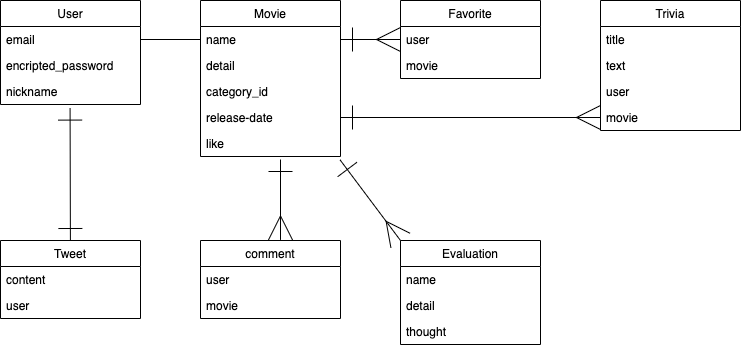

The diagram above was exported from draw.io. Its source (the exported page's mxGraphModel, read from the mxfile embedded in the PNG):
<mxGraphModel dx="757" dy="674" grid="1" gridSize="10" guides="1" tooltips="1" connect="1" arrows="0" fold="1" page="1" pageScale="1" pageWidth="827" pageHeight="1169" math="0" shadow="0">
  <root>
    <mxCell id="0" />
    <mxCell id="1" parent="0" />
    <mxCell id="2" value="User" style="swimlane;fontStyle=0;childLayout=stackLayout;horizontal=1;startSize=26;fillColor=none;horizontalStack=0;resizeParent=1;resizeParentMax=0;resizeLast=0;collapsible=1;marginBottom=0;" parent="1" vertex="1">
      <mxGeometry x="40" y="40" width="140" height="104" as="geometry" />
    </mxCell>
    <mxCell id="3" value="email&#10;" style="text;strokeColor=none;fillColor=none;align=left;verticalAlign=top;spacingLeft=4;spacingRight=4;overflow=hidden;rotatable=0;points=[[0,0.5],[1,0.5]];portConstraint=eastwest;" parent="2" vertex="1">
      <mxGeometry y="26" width="140" height="26" as="geometry" />
    </mxCell>
    <mxCell id="4" value="encripted_password" style="text;strokeColor=none;fillColor=none;align=left;verticalAlign=top;spacingLeft=4;spacingRight=4;overflow=hidden;rotatable=0;points=[[0,0.5],[1,0.5]];portConstraint=eastwest;" parent="2" vertex="1">
      <mxGeometry y="52" width="140" height="26" as="geometry" />
    </mxCell>
    <mxCell id="5" value="nickname" style="text;strokeColor=none;fillColor=none;align=left;verticalAlign=top;spacingLeft=4;spacingRight=4;overflow=hidden;rotatable=0;points=[[0,0.5],[1,0.5]];portConstraint=eastwest;" parent="2" vertex="1">
      <mxGeometry y="78" width="140" height="26" as="geometry" />
    </mxCell>
    <mxCell id="6" value="Tweet" style="swimlane;fontStyle=0;childLayout=stackLayout;horizontal=1;startSize=26;fillColor=none;horizontalStack=0;resizeParent=1;resizeParentMax=0;resizeLast=0;collapsible=1;marginBottom=0;" parent="1" vertex="1">
      <mxGeometry x="40" y="280" width="140" height="78" as="geometry" />
    </mxCell>
    <mxCell id="7" value="content" style="text;strokeColor=none;fillColor=none;align=left;verticalAlign=top;spacingLeft=4;spacingRight=4;overflow=hidden;rotatable=0;points=[[0,0.5],[1,0.5]];portConstraint=eastwest;" parent="6" vertex="1">
      <mxGeometry y="26" width="140" height="26" as="geometry" />
    </mxCell>
    <mxCell id="8" value="user" style="text;strokeColor=none;fillColor=none;align=left;verticalAlign=top;spacingLeft=4;spacingRight=4;overflow=hidden;rotatable=0;points=[[0,0.5],[1,0.5]];portConstraint=eastwest;" parent="6" vertex="1">
      <mxGeometry y="52" width="140" height="26" as="geometry" />
    </mxCell>
    <mxCell id="10" value="comment" style="swimlane;fontStyle=0;childLayout=stackLayout;horizontal=1;startSize=26;fillColor=none;horizontalStack=0;resizeParent=1;resizeParentMax=0;resizeLast=0;collapsible=1;marginBottom=0;" parent="1" vertex="1">
      <mxGeometry x="240" y="280" width="140" height="78" as="geometry" />
    </mxCell>
    <mxCell id="11" value="user" style="text;strokeColor=none;fillColor=none;align=left;verticalAlign=top;spacingLeft=4;spacingRight=4;overflow=hidden;rotatable=0;points=[[0,0.5],[1,0.5]];portConstraint=eastwest;" parent="10" vertex="1">
      <mxGeometry y="26" width="140" height="26" as="geometry" />
    </mxCell>
    <mxCell id="12" value="movie" style="text;strokeColor=none;fillColor=none;align=left;verticalAlign=top;spacingLeft=4;spacingRight=4;overflow=hidden;rotatable=0;points=[[0,0.5],[1,0.5]];portConstraint=eastwest;" parent="10" vertex="1">
      <mxGeometry y="52" width="140" height="26" as="geometry" />
    </mxCell>
    <mxCell id="14" value="Favorite" style="swimlane;fontStyle=0;childLayout=stackLayout;horizontal=1;startSize=26;fillColor=none;horizontalStack=0;resizeParent=1;resizeParentMax=0;resizeLast=0;collapsible=1;marginBottom=0;" parent="1" vertex="1">
      <mxGeometry x="440" y="40" width="140" height="78" as="geometry" />
    </mxCell>
    <mxCell id="15" value="user" style="text;strokeColor=none;fillColor=none;align=left;verticalAlign=top;spacingLeft=4;spacingRight=4;overflow=hidden;rotatable=0;points=[[0,0.5],[1,0.5]];portConstraint=eastwest;" parent="14" vertex="1">
      <mxGeometry y="26" width="140" height="26" as="geometry" />
    </mxCell>
    <mxCell id="16" value="movie" style="text;strokeColor=none;fillColor=none;align=left;verticalAlign=top;spacingLeft=4;spacingRight=4;overflow=hidden;rotatable=0;points=[[0,0.5],[1,0.5]];portConstraint=eastwest;" parent="14" vertex="1">
      <mxGeometry y="52" width="140" height="26" as="geometry" />
    </mxCell>
    <mxCell id="18" value="Evaluation" style="swimlane;fontStyle=0;childLayout=stackLayout;horizontal=1;startSize=26;fillColor=none;horizontalStack=0;resizeParent=1;resizeParentMax=0;resizeLast=0;collapsible=1;marginBottom=0;" parent="1" vertex="1">
      <mxGeometry x="440" y="280" width="140" height="104" as="geometry" />
    </mxCell>
    <mxCell id="19" value="name" style="text;strokeColor=none;fillColor=none;align=left;verticalAlign=top;spacingLeft=4;spacingRight=4;overflow=hidden;rotatable=0;points=[[0,0.5],[1,0.5]];portConstraint=eastwest;" parent="18" vertex="1">
      <mxGeometry y="26" width="140" height="26" as="geometry" />
    </mxCell>
    <mxCell id="20" value="detail" style="text;strokeColor=none;fillColor=none;align=left;verticalAlign=top;spacingLeft=4;spacingRight=4;overflow=hidden;rotatable=0;points=[[0,0.5],[1,0.5]];portConstraint=eastwest;" parent="18" vertex="1">
      <mxGeometry y="52" width="140" height="26" as="geometry" />
    </mxCell>
    <mxCell id="21" value="thought" style="text;strokeColor=none;fillColor=none;align=left;verticalAlign=top;spacingLeft=4;spacingRight=4;overflow=hidden;rotatable=0;points=[[0,0.5],[1,0.5]];portConstraint=eastwest;" parent="18" vertex="1">
      <mxGeometry y="78" width="140" height="26" as="geometry" />
    </mxCell>
    <mxCell id="22" value="Trivia" style="swimlane;fontStyle=0;childLayout=stackLayout;horizontal=1;startSize=26;fillColor=none;horizontalStack=0;resizeParent=1;resizeParentMax=0;resizeLast=0;collapsible=1;marginBottom=0;" parent="1" vertex="1">
      <mxGeometry x="640" y="40" width="140" height="130" as="geometry" />
    </mxCell>
    <mxCell id="23" value="title" style="text;strokeColor=none;fillColor=none;align=left;verticalAlign=top;spacingLeft=4;spacingRight=4;overflow=hidden;rotatable=0;points=[[0,0.5],[1,0.5]];portConstraint=eastwest;" parent="22" vertex="1">
      <mxGeometry y="26" width="140" height="26" as="geometry" />
    </mxCell>
    <mxCell id="24" value="text" style="text;strokeColor=none;fillColor=none;align=left;verticalAlign=top;spacingLeft=4;spacingRight=4;overflow=hidden;rotatable=0;points=[[0,0.5],[1,0.5]];portConstraint=eastwest;" parent="22" vertex="1">
      <mxGeometry y="52" width="140" height="26" as="geometry" />
    </mxCell>
    <mxCell id="25" value="user" style="text;strokeColor=none;fillColor=none;align=left;verticalAlign=top;spacingLeft=4;spacingRight=4;overflow=hidden;rotatable=0;points=[[0,0.5],[1,0.5]];portConstraint=eastwest;" parent="22" vertex="1">
      <mxGeometry y="78" width="140" height="26" as="geometry" />
    </mxCell>
    <mxCell id="34" value="movie" style="text;strokeColor=none;fillColor=none;align=left;verticalAlign=top;spacingLeft=4;spacingRight=4;overflow=hidden;rotatable=0;points=[[0,0.5],[1,0.5]];portConstraint=eastwest;" parent="22" vertex="1">
      <mxGeometry y="104" width="140" height="26" as="geometry" />
    </mxCell>
    <mxCell id="26" value="Movie" style="swimlane;fontStyle=0;childLayout=stackLayout;horizontal=1;startSize=26;fillColor=none;horizontalStack=0;resizeParent=1;resizeParentMax=0;resizeLast=0;collapsible=1;marginBottom=0;" parent="1" vertex="1">
      <mxGeometry x="240" y="40" width="140" height="156" as="geometry" />
    </mxCell>
    <mxCell id="27" value="name" style="text;strokeColor=none;fillColor=none;align=left;verticalAlign=top;spacingLeft=4;spacingRight=4;overflow=hidden;rotatable=0;points=[[0,0.5],[1,0.5]];portConstraint=eastwest;" parent="26" vertex="1">
      <mxGeometry y="26" width="140" height="26" as="geometry" />
    </mxCell>
    <mxCell id="28" value="detail" style="text;strokeColor=none;fillColor=none;align=left;verticalAlign=top;spacingLeft=4;spacingRight=4;overflow=hidden;rotatable=0;points=[[0,0.5],[1,0.5]];portConstraint=eastwest;" parent="26" vertex="1">
      <mxGeometry y="52" width="140" height="26" as="geometry" />
    </mxCell>
    <mxCell id="29" value="category_id" style="text;strokeColor=none;fillColor=none;align=left;verticalAlign=top;spacingLeft=4;spacingRight=4;overflow=hidden;rotatable=0;points=[[0,0.5],[1,0.5]];portConstraint=eastwest;" parent="26" vertex="1">
      <mxGeometry y="78" width="140" height="26" as="geometry" />
    </mxCell>
    <mxCell id="31" value="release-date" style="text;strokeColor=none;fillColor=none;align=left;verticalAlign=top;spacingLeft=4;spacingRight=4;overflow=hidden;rotatable=0;points=[[0,0.5],[1,0.5]];portConstraint=eastwest;" parent="26" vertex="1">
      <mxGeometry y="104" width="140" height="26" as="geometry" />
    </mxCell>
    <mxCell id="32" value="like" style="text;strokeColor=none;fillColor=none;align=left;verticalAlign=top;spacingLeft=4;spacingRight=4;overflow=hidden;rotatable=0;points=[[0,0.5],[1,0.5]];portConstraint=eastwest;" parent="26" vertex="1">
      <mxGeometry y="130" width="140" height="26" as="geometry" />
    </mxCell>
    <mxCell id="35" value="" style="endArrow=ERone;html=1;exitX=0.497;exitY=1.138;exitDx=0;exitDy=0;exitPerimeter=0;startArrow=ERone;startFill=0;endFill=0;endSize=22;startSize=22;" parent="1" source="5" target="6" edge="1">
      <mxGeometry width="50" height="50" relative="1" as="geometry">
        <mxPoint x="340" y="400" as="sourcePoint" />
        <mxPoint x="390" y="350" as="targetPoint" />
      </mxGeometry>
    </mxCell>
    <mxCell id="37" value="" style="endArrow=none;html=1;exitX=1;exitY=0.5;exitDx=0;exitDy=0;entryX=0;entryY=0.5;entryDx=0;entryDy=0;" parent="1" source="3" target="27" edge="1">
      <mxGeometry width="50" height="50" relative="1" as="geometry">
        <mxPoint x="340" y="400" as="sourcePoint" />
        <mxPoint x="390" y="350" as="targetPoint" />
      </mxGeometry>
    </mxCell>
    <mxCell id="38" value="" style="endArrow=ERmany;html=1;endSize=22;startSize=22;startArrow=ERone;startFill=0;endFill=0;" parent="1" edge="1">
      <mxGeometry width="50" height="50" relative="1" as="geometry">
        <mxPoint x="320" y="199" as="sourcePoint" />
        <mxPoint x="320" y="279.4" as="targetPoint" />
      </mxGeometry>
    </mxCell>
    <mxCell id="40" value="" style="endArrow=ERmany;html=1;entryX=0;entryY=0.5;entryDx=0;entryDy=0;exitX=1;exitY=0.5;exitDx=0;exitDy=0;endSize=22;startSize=22;startArrow=ERone;startFill=0;endFill=0;" parent="1" source="27" target="15" edge="1">
      <mxGeometry width="50" height="50" relative="1" as="geometry">
        <mxPoint x="340" y="400" as="sourcePoint" />
        <mxPoint x="390" y="350" as="targetPoint" />
      </mxGeometry>
    </mxCell>
    <mxCell id="41" value="" style="endArrow=ERmany;html=1;exitX=1;exitY=0.5;exitDx=0;exitDy=0;entryX=0;entryY=0.5;entryDx=0;entryDy=0;startArrow=ERone;startFill=0;endFill=0;endSize=22;startSize=22;" parent="1" source="31" target="34" edge="1">
      <mxGeometry width="50" height="50" relative="1" as="geometry">
        <mxPoint x="340" y="390" as="sourcePoint" />
        <mxPoint x="390" y="340" as="targetPoint" />
      </mxGeometry>
    </mxCell>
    <mxCell id="42" value="" style="endArrow=ERmany;html=1;entryX=0;entryY=0;entryDx=0;entryDy=0;exitX=0.997;exitY=1.131;exitDx=0;exitDy=0;exitPerimeter=0;startArrow=ERone;startFill=0;endFill=0;endSize=22;startSize=22;" parent="1" source="32" target="18" edge="1">
      <mxGeometry width="50" height="50" relative="1" as="geometry">
        <mxPoint x="340" y="390" as="sourcePoint" />
        <mxPoint x="390" y="340" as="targetPoint" />
      </mxGeometry>
    </mxCell>
  </root>
</mxGraphModel>